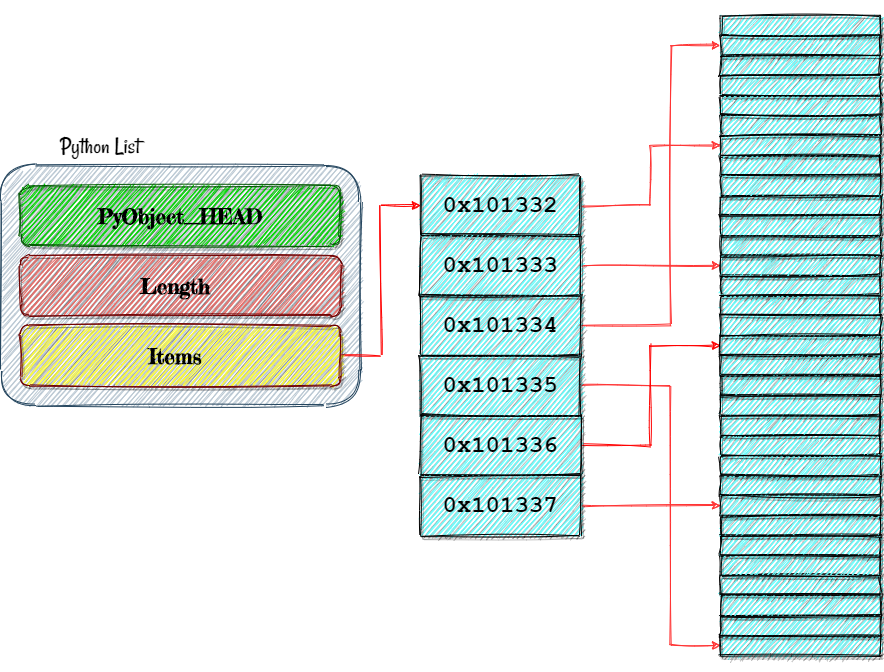

The diagram above was exported from draw.io. Its source (the exported page's mxGraphModel, read from the mxfile embedded in the PNG):
<mxGraphModel dx="723" dy="343" grid="1" gridSize="10" guides="1" tooltips="1" connect="1" arrows="1" fold="1" page="1" pageScale="1" pageWidth="850" pageHeight="1100" math="0" shadow="0" extFonts="Cookie^https://fonts.googleapis.com/css?family=Cookie|Rancho^https://fonts.googleapis.com/css?family=Rancho|Fredericka the Great^https://fonts.googleapis.com/css?family=Fredericka+the+Great">
  <root>
    <mxCell id="mskKMq554N-1lPqfgowA-0" />
    <mxCell id="mskKMq554N-1lPqfgowA-1" parent="mskKMq554N-1lPqfgowA-0" />
    <mxCell id="y7r-ULDYHlaxrk3z7jXD-10" style="edgeStyle=orthogonalEdgeStyle;orthogonalLoop=1;jettySize=auto;html=1;strokeColor=none;rounded=1;shape=flexArrow;" edge="1" parent="mskKMq554N-1lPqfgowA-1" source="y7r-ULDYHlaxrk3z7jXD-0" target="y7r-ULDYHlaxrk3z7jXD-9">
      <mxGeometry relative="1" as="geometry" />
    </mxCell>
    <mxCell id="y7r-ULDYHlaxrk3z7jXD-0" value="" style="rounded=1;whiteSpace=wrap;html=1;fillColor=#bac8d3;strokeColor=#23445d;glass=0;shadow=0;sketch=1;" vertex="1" parent="mskKMq554N-1lPqfgowA-1">
      <mxGeometry x="50" y="310" width="360" height="240" as="geometry" />
    </mxCell>
    <mxCell id="y7r-ULDYHlaxrk3z7jXD-1" value="" style="rounded=1;whiteSpace=wrap;html=1;shadow=1;glass=0;sketch=1;strokeColor=#005700;fontColor=#ffffff;fillColor=#00D600;" vertex="1" parent="mskKMq554N-1lPqfgowA-1">
      <mxGeometry x="70" y="330" width="320" height="60" as="geometry" />
    </mxCell>
    <mxCell id="y7r-ULDYHlaxrk3z7jXD-56" style="edgeStyle=orthogonalEdgeStyle;rounded=0;orthogonalLoop=1;jettySize=auto;html=1;entryX=0;entryY=0.5;entryDx=0;entryDy=0;strokeColor=#FF0000;sketch=1;" edge="1" parent="mskKMq554N-1lPqfgowA-1" source="y7r-ULDYHlaxrk3z7jXD-2" target="y7r-ULDYHlaxrk3z7jXD-9">
      <mxGeometry relative="1" as="geometry" />
    </mxCell>
    <mxCell id="y7r-ULDYHlaxrk3z7jXD-2" value="" style="rounded=1;whiteSpace=wrap;html=1;shadow=1;glass=0;sketch=1;strokeColor=#6F0000;fontColor=#ffffff;fillColor=#FFFF33;" vertex="1" parent="mskKMq554N-1lPqfgowA-1">
      <mxGeometry x="70" y="470" width="320" height="60" as="geometry" />
    </mxCell>
    <mxCell id="y7r-ULDYHlaxrk3z7jXD-7" value="" style="rounded=1;whiteSpace=wrap;html=1;shadow=1;glass=0;sketch=1;strokeColor=#6F0000;fontColor=#ffffff;fillColor=#EA6B66;" vertex="1" parent="mskKMq554N-1lPqfgowA-1">
      <mxGeometry x="70" y="400" width="320" height="60" as="geometry" />
    </mxCell>
    <mxCell id="y7r-ULDYHlaxrk3z7jXD-50" style="edgeStyle=orthogonalEdgeStyle;rounded=0;orthogonalLoop=1;jettySize=auto;html=1;entryX=0;entryY=0.5;entryDx=0;entryDy=0;sketch=1;strokeColor=#FF3333;" edge="1" parent="mskKMq554N-1lPqfgowA-1" source="y7r-ULDYHlaxrk3z7jXD-9" target="y7r-ULDYHlaxrk3z7jXD-24">
      <mxGeometry relative="1" as="geometry" />
    </mxCell>
    <mxCell id="y7r-ULDYHlaxrk3z7jXD-9" value="&lt;h2&gt;&lt;font style=&quot;font-size: 24px&quot; face=&quot;Courier New&quot;&gt;0x101332&lt;/font&gt;&lt;/h2&gt;" style="rounded=0;whiteSpace=wrap;html=1;shadow=1;glass=0;sketch=1;strokeColor=#000000;gradientColor=none;fillColor=#66FFFF;" vertex="1" parent="mskKMq554N-1lPqfgowA-1">
      <mxGeometry x="470" y="320" width="160" height="60" as="geometry" />
    </mxCell>
    <mxCell id="y7r-ULDYHlaxrk3z7jXD-51" style="edgeStyle=orthogonalEdgeStyle;rounded=0;orthogonalLoop=1;jettySize=auto;html=1;entryX=0;entryY=0.5;entryDx=0;entryDy=0;sketch=1;strokeColor=#FF3333;" edge="1" parent="mskKMq554N-1lPqfgowA-1" source="y7r-ULDYHlaxrk3z7jXD-13" target="y7r-ULDYHlaxrk3z7jXD-29">
      <mxGeometry relative="1" as="geometry" />
    </mxCell>
    <mxCell id="y7r-ULDYHlaxrk3z7jXD-13" value="&lt;h2&gt;&lt;font style=&quot;font-size: 24px&quot; face=&quot;Courier New&quot;&gt;0x101333&lt;/font&gt;&lt;/h2&gt;" style="rounded=0;whiteSpace=wrap;html=1;shadow=1;glass=0;sketch=1;strokeColor=#000000;gradientColor=none;fillColor=#66FFFF;" vertex="1" parent="mskKMq554N-1lPqfgowA-1">
      <mxGeometry x="470" y="380" width="160" height="60" as="geometry" />
    </mxCell>
    <mxCell id="y7r-ULDYHlaxrk3z7jXD-52" style="edgeStyle=orthogonalEdgeStyle;rounded=0;orthogonalLoop=1;jettySize=auto;html=1;entryX=0;entryY=0.5;entryDx=0;entryDy=0;sketch=1;strokeColor=#FF3333;" edge="1" parent="mskKMq554N-1lPqfgowA-1" source="y7r-ULDYHlaxrk3z7jXD-14" target="y7r-ULDYHlaxrk3z7jXD-19">
      <mxGeometry relative="1" as="geometry">
        <Array as="points">
          <mxPoint x="720" y="470" />
          <mxPoint x="720" y="190" />
        </Array>
      </mxGeometry>
    </mxCell>
    <mxCell id="y7r-ULDYHlaxrk3z7jXD-14" value="&lt;h2&gt;&lt;font style=&quot;font-size: 24px&quot; face=&quot;Courier New&quot;&gt;0x101334&lt;/font&gt;&lt;/h2&gt;" style="rounded=0;whiteSpace=wrap;html=1;shadow=1;glass=0;sketch=1;strokeColor=#000000;gradientColor=none;fillColor=#66FFFF;" vertex="1" parent="mskKMq554N-1lPqfgowA-1">
      <mxGeometry x="470" y="440" width="160" height="60" as="geometry" />
    </mxCell>
    <mxCell id="y7r-ULDYHlaxrk3z7jXD-53" style="edgeStyle=orthogonalEdgeStyle;rounded=0;orthogonalLoop=1;jettySize=auto;html=1;entryX=0;entryY=0.5;entryDx=0;entryDy=0;sketch=1;strokeColor=#FF3333;" edge="1" parent="mskKMq554N-1lPqfgowA-1" source="y7r-ULDYHlaxrk3z7jXD-15" target="y7r-ULDYHlaxrk3z7jXD-48">
      <mxGeometry relative="1" as="geometry">
        <Array as="points">
          <mxPoint x="720" y="530" />
          <mxPoint x="720" y="790" />
        </Array>
      </mxGeometry>
    </mxCell>
    <mxCell id="y7r-ULDYHlaxrk3z7jXD-15" value="&lt;h2&gt;&lt;font style=&quot;font-size: 24px&quot; face=&quot;Courier New&quot;&gt;0x101335&lt;/font&gt;&lt;/h2&gt;" style="rounded=0;whiteSpace=wrap;html=1;shadow=1;glass=0;sketch=1;strokeColor=#000000;gradientColor=none;fillColor=#66FFFF;" vertex="1" parent="mskKMq554N-1lPqfgowA-1">
      <mxGeometry x="470" y="500" width="160" height="60" as="geometry" />
    </mxCell>
    <mxCell id="y7r-ULDYHlaxrk3z7jXD-54" style="edgeStyle=orthogonalEdgeStyle;rounded=0;orthogonalLoop=1;jettySize=auto;html=1;entryX=0;entryY=0.5;entryDx=0;entryDy=0;sketch=1;shadow=0;strokeColor=#FF0000;" edge="1" parent="mskKMq554N-1lPqfgowA-1" source="y7r-ULDYHlaxrk3z7jXD-16" target="y7r-ULDYHlaxrk3z7jXD-34">
      <mxGeometry relative="1" as="geometry" />
    </mxCell>
    <mxCell id="y7r-ULDYHlaxrk3z7jXD-16" value="&lt;h2&gt;&lt;font style=&quot;font-size: 24px&quot; face=&quot;Courier New&quot;&gt;0x101336&lt;/font&gt;&lt;/h2&gt;" style="rounded=0;whiteSpace=wrap;html=1;shadow=1;glass=0;sketch=1;strokeColor=#000000;gradientColor=none;fillColor=#66FFFF;" vertex="1" parent="mskKMq554N-1lPqfgowA-1">
      <mxGeometry x="470" y="560" width="160" height="60" as="geometry" />
    </mxCell>
    <mxCell id="y7r-ULDYHlaxrk3z7jXD-55" style="edgeStyle=orthogonalEdgeStyle;rounded=0;orthogonalLoop=1;jettySize=auto;html=1;entryX=0;entryY=0.5;entryDx=0;entryDy=0;sketch=1;strokeColor=#FF3333;" edge="1" parent="mskKMq554N-1lPqfgowA-1" source="y7r-ULDYHlaxrk3z7jXD-17" target="y7r-ULDYHlaxrk3z7jXD-42">
      <mxGeometry relative="1" as="geometry" />
    </mxCell>
    <mxCell id="y7r-ULDYHlaxrk3z7jXD-17" value="&lt;h2&gt;&lt;font style=&quot;font-size: 24px&quot; face=&quot;Courier New&quot;&gt;0x101337&lt;/font&gt;&lt;/h2&gt;" style="rounded=0;whiteSpace=wrap;html=1;shadow=1;glass=0;sketch=1;strokeColor=#000000;gradientColor=none;fillColor=#66FFFF;" vertex="1" parent="mskKMq554N-1lPqfgowA-1">
      <mxGeometry x="470" y="620" width="160" height="60" as="geometry" />
    </mxCell>
    <mxCell id="y7r-ULDYHlaxrk3z7jXD-18" value="&lt;h2&gt;&lt;br&gt;&lt;/h2&gt;" style="rounded=0;whiteSpace=wrap;html=1;shadow=1;glass=0;sketch=1;strokeColor=#000000;gradientColor=none;fillColor=#66FFFF;" vertex="1" parent="mskKMq554N-1lPqfgowA-1">
      <mxGeometry x="770" y="160" width="160" height="20" as="geometry" />
    </mxCell>
    <mxCell id="y7r-ULDYHlaxrk3z7jXD-19" value="&lt;h2&gt;&lt;br&gt;&lt;/h2&gt;" style="rounded=0;whiteSpace=wrap;html=1;shadow=1;glass=0;sketch=1;strokeColor=#000000;gradientColor=none;fillColor=#66FFFF;" vertex="1" parent="mskKMq554N-1lPqfgowA-1">
      <mxGeometry x="770" y="180" width="160" height="20" as="geometry" />
    </mxCell>
    <mxCell id="y7r-ULDYHlaxrk3z7jXD-20" value="&lt;h2&gt;&lt;br&gt;&lt;/h2&gt;" style="rounded=0;whiteSpace=wrap;html=1;shadow=1;glass=0;sketch=1;strokeColor=#000000;gradientColor=none;fillColor=#66FFFF;" vertex="1" parent="mskKMq554N-1lPqfgowA-1">
      <mxGeometry x="770" y="200" width="160" height="20" as="geometry" />
    </mxCell>
    <mxCell id="y7r-ULDYHlaxrk3z7jXD-21" value="&lt;h2&gt;&lt;br&gt;&lt;/h2&gt;" style="rounded=0;whiteSpace=wrap;html=1;shadow=1;glass=0;sketch=1;strokeColor=#000000;gradientColor=none;fillColor=#66FFFF;" vertex="1" parent="mskKMq554N-1lPqfgowA-1">
      <mxGeometry x="770" y="220" width="160" height="20" as="geometry" />
    </mxCell>
    <mxCell id="y7r-ULDYHlaxrk3z7jXD-22" value="&lt;h2&gt;&lt;br&gt;&lt;/h2&gt;" style="rounded=0;whiteSpace=wrap;html=1;shadow=1;glass=0;sketch=1;strokeColor=#000000;gradientColor=none;fillColor=#66FFFF;" vertex="1" parent="mskKMq554N-1lPqfgowA-1">
      <mxGeometry x="770" y="240" width="160" height="20" as="geometry" />
    </mxCell>
    <mxCell id="y7r-ULDYHlaxrk3z7jXD-23" value="&lt;h2&gt;&lt;br&gt;&lt;/h2&gt;" style="rounded=0;whiteSpace=wrap;html=1;shadow=1;glass=0;sketch=1;strokeColor=#000000;gradientColor=none;fillColor=#66FFFF;" vertex="1" parent="mskKMq554N-1lPqfgowA-1">
      <mxGeometry x="770" y="260" width="160" height="20" as="geometry" />
    </mxCell>
    <mxCell id="y7r-ULDYHlaxrk3z7jXD-24" value="&lt;h2&gt;&lt;br&gt;&lt;/h2&gt;" style="rounded=0;whiteSpace=wrap;html=1;shadow=1;glass=0;sketch=1;strokeColor=#000000;gradientColor=none;fillColor=#66FFFF;" vertex="1" parent="mskKMq554N-1lPqfgowA-1">
      <mxGeometry x="770" y="280" width="160" height="20" as="geometry" />
    </mxCell>
    <mxCell id="y7r-ULDYHlaxrk3z7jXD-25" value="&lt;h2&gt;&lt;br&gt;&lt;/h2&gt;" style="rounded=0;whiteSpace=wrap;html=1;shadow=1;glass=0;sketch=1;strokeColor=#000000;gradientColor=none;fillColor=#66FFFF;" vertex="1" parent="mskKMq554N-1lPqfgowA-1">
      <mxGeometry x="770" y="300" width="160" height="20" as="geometry" />
    </mxCell>
    <mxCell id="y7r-ULDYHlaxrk3z7jXD-26" value="&lt;h2&gt;&lt;br&gt;&lt;/h2&gt;" style="rounded=0;whiteSpace=wrap;html=1;shadow=1;glass=0;sketch=1;strokeColor=#000000;gradientColor=none;fillColor=#66FFFF;" vertex="1" parent="mskKMq554N-1lPqfgowA-1">
      <mxGeometry x="770" y="320" width="160" height="20" as="geometry" />
    </mxCell>
    <mxCell id="y7r-ULDYHlaxrk3z7jXD-27" value="&lt;h2&gt;&lt;br&gt;&lt;/h2&gt;" style="rounded=0;whiteSpace=wrap;html=1;shadow=1;glass=0;sketch=1;strokeColor=#000000;gradientColor=none;fillColor=#66FFFF;" vertex="1" parent="mskKMq554N-1lPqfgowA-1">
      <mxGeometry x="770" y="340" width="160" height="20" as="geometry" />
    </mxCell>
    <mxCell id="y7r-ULDYHlaxrk3z7jXD-28" value="&lt;h2&gt;&lt;br&gt;&lt;/h2&gt;" style="rounded=0;whiteSpace=wrap;html=1;shadow=1;glass=0;sketch=1;strokeColor=#000000;gradientColor=none;fillColor=#66FFFF;" vertex="1" parent="mskKMq554N-1lPqfgowA-1">
      <mxGeometry x="770" y="360" width="160" height="20" as="geometry" />
    </mxCell>
    <mxCell id="y7r-ULDYHlaxrk3z7jXD-29" value="&lt;h2&gt;&lt;br&gt;&lt;/h2&gt;" style="rounded=0;whiteSpace=wrap;html=1;shadow=1;glass=0;sketch=1;strokeColor=#000000;gradientColor=none;fillColor=#66FFFF;" vertex="1" parent="mskKMq554N-1lPqfgowA-1">
      <mxGeometry x="770" y="400" width="160" height="20" as="geometry" />
    </mxCell>
    <mxCell id="y7r-ULDYHlaxrk3z7jXD-30" value="&lt;h2&gt;&lt;br&gt;&lt;/h2&gt;" style="rounded=0;whiteSpace=wrap;html=1;shadow=1;glass=0;sketch=1;strokeColor=#000000;gradientColor=none;fillColor=#66FFFF;" vertex="1" parent="mskKMq554N-1lPqfgowA-1">
      <mxGeometry x="770" y="420" width="160" height="20" as="geometry" />
    </mxCell>
    <mxCell id="y7r-ULDYHlaxrk3z7jXD-31" value="&lt;h2&gt;&lt;br&gt;&lt;/h2&gt;" style="rounded=0;whiteSpace=wrap;html=1;shadow=1;glass=0;sketch=1;strokeColor=#000000;gradientColor=none;fillColor=#66FFFF;" vertex="1" parent="mskKMq554N-1lPqfgowA-1">
      <mxGeometry x="770" y="440" width="160" height="20" as="geometry" />
    </mxCell>
    <mxCell id="y7r-ULDYHlaxrk3z7jXD-32" value="&lt;h2&gt;&lt;br&gt;&lt;/h2&gt;" style="rounded=0;whiteSpace=wrap;html=1;shadow=1;glass=0;sketch=1;strokeColor=#000000;gradientColor=none;fillColor=#66FFFF;" vertex="1" parent="mskKMq554N-1lPqfgowA-1">
      <mxGeometry x="770" y="460" width="160" height="20" as="geometry" />
    </mxCell>
    <mxCell id="y7r-ULDYHlaxrk3z7jXD-33" value="&lt;h2&gt;&lt;br&gt;&lt;/h2&gt;" style="rounded=0;whiteSpace=wrap;html=1;shadow=1;glass=0;sketch=1;strokeColor=#000000;gradientColor=none;fillColor=#66FFFF;" vertex="1" parent="mskKMq554N-1lPqfgowA-1">
      <mxGeometry x="770" y="380" width="160" height="20" as="geometry" />
    </mxCell>
    <mxCell id="y7r-ULDYHlaxrk3z7jXD-34" value="&lt;h2&gt;&lt;br&gt;&lt;/h2&gt;" style="rounded=0;whiteSpace=wrap;html=1;shadow=1;glass=0;sketch=1;strokeColor=#000000;gradientColor=none;fillColor=#66FFFF;" vertex="1" parent="mskKMq554N-1lPqfgowA-1">
      <mxGeometry x="770" y="480" width="160" height="20" as="geometry" />
    </mxCell>
    <mxCell id="y7r-ULDYHlaxrk3z7jXD-35" value="&lt;h2&gt;&lt;br&gt;&lt;/h2&gt;" style="rounded=0;whiteSpace=wrap;html=1;shadow=1;glass=0;sketch=1;strokeColor=#000000;gradientColor=none;fillColor=#66FFFF;" vertex="1" parent="mskKMq554N-1lPqfgowA-1">
      <mxGeometry x="770" y="500" width="160" height="20" as="geometry" />
    </mxCell>
    <mxCell id="y7r-ULDYHlaxrk3z7jXD-36" value="&lt;h2&gt;&lt;br&gt;&lt;/h2&gt;" style="rounded=0;whiteSpace=wrap;html=1;shadow=1;glass=0;sketch=1;strokeColor=#000000;gradientColor=none;fillColor=#66FFFF;" vertex="1" parent="mskKMq554N-1lPqfgowA-1">
      <mxGeometry x="770" y="520" width="160" height="20" as="geometry" />
    </mxCell>
    <mxCell id="y7r-ULDYHlaxrk3z7jXD-37" value="&lt;h2&gt;&lt;br&gt;&lt;/h2&gt;" style="rounded=0;whiteSpace=wrap;html=1;shadow=1;glass=0;sketch=1;strokeColor=#000000;gradientColor=none;fillColor=#66FFFF;" vertex="1" parent="mskKMq554N-1lPqfgowA-1">
      <mxGeometry x="770" y="540" width="160" height="20" as="geometry" />
    </mxCell>
    <mxCell id="y7r-ULDYHlaxrk3z7jXD-38" value="&lt;h2&gt;&lt;br&gt;&lt;/h2&gt;" style="rounded=0;whiteSpace=wrap;html=1;shadow=1;glass=0;sketch=1;strokeColor=#000000;gradientColor=none;fillColor=#66FFFF;" vertex="1" parent="mskKMq554N-1lPqfgowA-1">
      <mxGeometry x="770" y="560" width="160" height="20" as="geometry" />
    </mxCell>
    <mxCell id="y7r-ULDYHlaxrk3z7jXD-39" value="&lt;h2&gt;&lt;br&gt;&lt;/h2&gt;" style="rounded=0;whiteSpace=wrap;html=1;shadow=1;glass=0;sketch=1;strokeColor=#000000;gradientColor=none;fillColor=#66FFFF;" vertex="1" parent="mskKMq554N-1lPqfgowA-1">
      <mxGeometry x="770" y="580" width="160" height="20" as="geometry" />
    </mxCell>
    <mxCell id="y7r-ULDYHlaxrk3z7jXD-40" value="&lt;h2&gt;&lt;br&gt;&lt;/h2&gt;" style="rounded=0;whiteSpace=wrap;html=1;shadow=1;glass=0;sketch=1;strokeColor=#000000;gradientColor=none;fillColor=#66FFFF;" vertex="1" parent="mskKMq554N-1lPqfgowA-1">
      <mxGeometry x="770" y="600" width="160" height="20" as="geometry" />
    </mxCell>
    <mxCell id="y7r-ULDYHlaxrk3z7jXD-41" value="&lt;h2&gt;&lt;br&gt;&lt;/h2&gt;" style="rounded=0;whiteSpace=wrap;html=1;shadow=1;glass=0;sketch=1;strokeColor=#000000;gradientColor=none;fillColor=#66FFFF;" vertex="1" parent="mskKMq554N-1lPqfgowA-1">
      <mxGeometry x="770" y="620" width="160" height="20" as="geometry" />
    </mxCell>
    <mxCell id="y7r-ULDYHlaxrk3z7jXD-42" value="&lt;h2&gt;&lt;br&gt;&lt;/h2&gt;" style="rounded=0;whiteSpace=wrap;html=1;shadow=1;glass=0;sketch=1;strokeColor=#000000;gradientColor=none;fillColor=#66FFFF;" vertex="1" parent="mskKMq554N-1lPqfgowA-1">
      <mxGeometry x="770" y="640" width="160" height="20" as="geometry" />
    </mxCell>
    <mxCell id="y7r-ULDYHlaxrk3z7jXD-43" value="&lt;h2&gt;&lt;br&gt;&lt;/h2&gt;" style="rounded=0;whiteSpace=wrap;html=1;shadow=1;glass=0;sketch=1;strokeColor=#000000;gradientColor=none;fillColor=#66FFFF;" vertex="1" parent="mskKMq554N-1lPqfgowA-1">
      <mxGeometry x="770" y="660" width="160" height="20" as="geometry" />
    </mxCell>
    <mxCell id="y7r-ULDYHlaxrk3z7jXD-44" value="&lt;h2&gt;&lt;br&gt;&lt;/h2&gt;" style="rounded=0;whiteSpace=wrap;html=1;shadow=1;glass=0;sketch=1;strokeColor=#000000;gradientColor=none;fillColor=#66FFFF;" vertex="1" parent="mskKMq554N-1lPqfgowA-1">
      <mxGeometry x="770" y="680" width="160" height="20" as="geometry" />
    </mxCell>
    <mxCell id="y7r-ULDYHlaxrk3z7jXD-45" value="&lt;h2&gt;&lt;br&gt;&lt;/h2&gt;" style="rounded=0;whiteSpace=wrap;html=1;shadow=1;glass=0;sketch=1;strokeColor=#000000;gradientColor=none;fillColor=#66FFFF;" vertex="1" parent="mskKMq554N-1lPqfgowA-1">
      <mxGeometry x="770" y="720" width="160" height="20" as="geometry" />
    </mxCell>
    <mxCell id="y7r-ULDYHlaxrk3z7jXD-46" value="&lt;h2&gt;&lt;br&gt;&lt;/h2&gt;" style="rounded=0;whiteSpace=wrap;html=1;shadow=1;glass=0;sketch=1;strokeColor=#000000;gradientColor=none;fillColor=#66FFFF;" vertex="1" parent="mskKMq554N-1lPqfgowA-1">
      <mxGeometry x="770" y="740" width="160" height="20" as="geometry" />
    </mxCell>
    <mxCell id="y7r-ULDYHlaxrk3z7jXD-47" value="&lt;h2&gt;&lt;br&gt;&lt;/h2&gt;" style="rounded=0;whiteSpace=wrap;html=1;shadow=1;glass=0;sketch=1;strokeColor=#000000;gradientColor=none;fillColor=#66FFFF;" vertex="1" parent="mskKMq554N-1lPqfgowA-1">
      <mxGeometry x="770" y="760" width="160" height="20" as="geometry" />
    </mxCell>
    <mxCell id="y7r-ULDYHlaxrk3z7jXD-48" value="&lt;h2&gt;&lt;br&gt;&lt;/h2&gt;" style="rounded=0;whiteSpace=wrap;html=1;shadow=1;glass=0;sketch=1;strokeColor=#000000;gradientColor=none;fillColor=#66FFFF;" vertex="1" parent="mskKMq554N-1lPqfgowA-1">
      <mxGeometry x="770" y="780" width="160" height="20" as="geometry" />
    </mxCell>
    <mxCell id="y7r-ULDYHlaxrk3z7jXD-49" value="&lt;h2&gt;&lt;br&gt;&lt;/h2&gt;" style="rounded=0;whiteSpace=wrap;html=1;shadow=1;glass=0;sketch=1;strokeColor=#000000;gradientColor=none;fillColor=#66FFFF;" vertex="1" parent="mskKMq554N-1lPqfgowA-1">
      <mxGeometry x="770" y="700" width="160" height="20" as="geometry" />
    </mxCell>
    <mxCell id="y7r-ULDYHlaxrk3z7jXD-57" value="&lt;font face=&quot;Rancho&quot; style=&quot;font-size: 24px&quot;&gt;Python List&lt;/font&gt;" style="text;html=1;strokeColor=none;fillColor=none;align=center;verticalAlign=middle;whiteSpace=wrap;rounded=0;shadow=1;glass=0;sketch=1;" vertex="1" parent="mskKMq554N-1lPqfgowA-1">
      <mxGeometry x="100" y="280" width="100" height="20" as="geometry" />
    </mxCell>
    <mxCell id="y7r-ULDYHlaxrk3z7jXD-58" value="&lt;h1&gt;&lt;font style=&quot;font-size: 21px&quot; face=&quot;Fredericka the Great&quot;&gt;PyObject_HEAD&lt;/font&gt;&lt;/h1&gt;" style="text;html=1;strokeColor=none;fillColor=none;align=center;verticalAlign=middle;whiteSpace=wrap;rounded=0;shadow=1;glass=0;sketch=1;" vertex="1" parent="mskKMq554N-1lPqfgowA-1">
      <mxGeometry x="145" y="350" width="170" height="20" as="geometry" />
    </mxCell>
    <mxCell id="y7r-ULDYHlaxrk3z7jXD-59" value="&lt;h1&gt;&lt;font style=&quot;font-size: 21px&quot; face=&quot;Fredericka the Great&quot;&gt;Length&lt;/font&gt;&lt;/h1&gt;" style="text;html=1;strokeColor=none;fillColor=none;align=center;verticalAlign=middle;whiteSpace=wrap;rounded=0;shadow=1;glass=0;sketch=1;" vertex="1" parent="mskKMq554N-1lPqfgowA-1">
      <mxGeometry x="140" y="420" width="170" height="20" as="geometry" />
    </mxCell>
    <mxCell id="y7r-ULDYHlaxrk3z7jXD-60" value="&lt;h1&gt;&lt;font style=&quot;font-size: 21px&quot; face=&quot;Fredericka the Great&quot;&gt;Items&lt;/font&gt;&lt;/h1&gt;" style="text;html=1;strokeColor=none;fillColor=none;align=center;verticalAlign=middle;whiteSpace=wrap;rounded=0;shadow=1;glass=0;sketch=1;" vertex="1" parent="mskKMq554N-1lPqfgowA-1">
      <mxGeometry x="140" y="490" width="170" height="20" as="geometry" />
    </mxCell>
  </root>
</mxGraphModel>